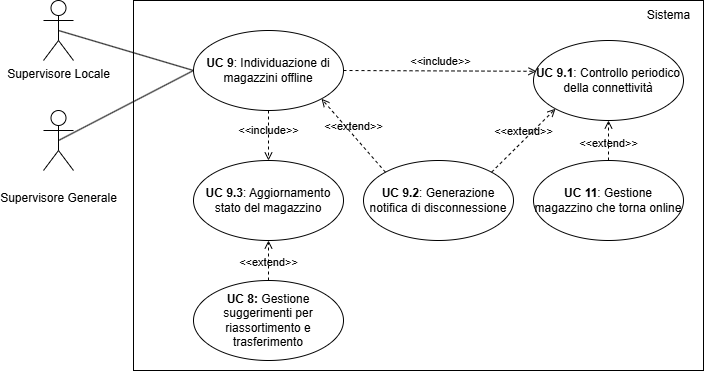

The diagram above was exported from draw.io. Its source (the exported page's mxGraphModel, read from the mxfile embedded in the PNG):
<mxGraphModel dx="1240" dy="540" grid="1" gridSize="10" guides="1" tooltips="1" connect="1" arrows="1" fold="1" page="1" pageScale="1" pageWidth="827" pageHeight="1169" math="0" shadow="0">
  <root>
    <mxCell id="0" />
    <mxCell id="1" parent="0" />
    <mxCell id="eCkYlAW7Zn7GnQmYKvlz-1" value="&lt;div&gt;&lt;br&gt;&lt;/div&gt;&lt;div&gt;Supervisore Generale&lt;/div&gt;&lt;div&gt;&lt;br&gt;&lt;/div&gt;" style="shape=umlActor;verticalLabelPosition=bottom;verticalAlign=top;html=1;outlineConnect=0;" parent="1" vertex="1">
      <mxGeometry x="130" y="330" width="30" height="60" as="geometry" />
    </mxCell>
    <mxCell id="eCkYlAW7Zn7GnQmYKvlz-2" value="" style="rounded=0;whiteSpace=wrap;html=1;" parent="1" vertex="1">
      <mxGeometry x="220" y="220" width="570" height="370" as="geometry" />
    </mxCell>
    <mxCell id="eCkYlAW7Zn7GnQmYKvlz-3" value="&lt;b&gt;UC 9&lt;/b&gt;: Individuazione di magazzini offline" style="ellipse;whiteSpace=wrap;html=1;" parent="1" vertex="1">
      <mxGeometry x="280" y="250" width="150" height="80" as="geometry" />
    </mxCell>
    <mxCell id="eCkYlAW7Zn7GnQmYKvlz-4" value="Sistema" style="text;html=1;align=center;verticalAlign=middle;resizable=0;points=[];autosize=1;strokeColor=none;fillColor=none;" parent="1" vertex="1">
      <mxGeometry x="720" y="220" width="70" height="30" as="geometry" />
    </mxCell>
    <mxCell id="eCkYlAW7Zn7GnQmYKvlz-5" value="" style="endArrow=none;html=1;rounded=0;entryX=0;entryY=0.5;entryDx=0;entryDy=0;exitX=0.5;exitY=0.5;exitDx=0;exitDy=0;exitPerimeter=0;" parent="1" source="eCkYlAW7Zn7GnQmYKvlz-1" target="eCkYlAW7Zn7GnQmYKvlz-3" edge="1">
      <mxGeometry width="50" height="50" relative="1" as="geometry">
        <mxPoint x="222" y="370.86" as="sourcePoint" />
        <mxPoint x="392" y="410.86" as="targetPoint" />
      </mxGeometry>
    </mxCell>
    <mxCell id="eCkYlAW7Zn7GnQmYKvlz-6" value="&amp;lt;&amp;lt;include&amp;gt;&amp;gt;" style="html=1;verticalAlign=bottom;labelBackgroundColor=none;endArrow=open;endFill=0;dashed=1;rounded=0;entryX=0.02;entryY=0.385;entryDx=0;entryDy=0;entryPerimeter=0;exitX=1;exitY=0.5;exitDx=0;exitDy=0;" parent="1" source="eCkYlAW7Zn7GnQmYKvlz-3" target="eCkYlAW7Zn7GnQmYKvlz-13" edge="1">
      <mxGeometry width="160" relative="1" as="geometry">
        <mxPoint x="469" y="510" as="sourcePoint" />
        <mxPoint x="610" y="380" as="targetPoint" />
      </mxGeometry>
    </mxCell>
    <mxCell id="eCkYlAW7Zn7GnQmYKvlz-7" value="&lt;div&gt;Supervisore Locale&lt;/div&gt;&lt;div&gt;&lt;br&gt;&lt;/div&gt;&lt;div&gt;&lt;br&gt;&lt;/div&gt;" style="shape=umlActor;verticalLabelPosition=bottom;verticalAlign=top;html=1;outlineConnect=0;" parent="1" vertex="1">
      <mxGeometry x="130" y="220" width="30" height="60" as="geometry" />
    </mxCell>
    <mxCell id="eCkYlAW7Zn7GnQmYKvlz-8" value="" style="endArrow=none;html=1;rounded=0;entryX=0;entryY=0.5;entryDx=0;entryDy=0;exitX=0.5;exitY=0.5;exitDx=0;exitDy=0;exitPerimeter=0;" parent="1" source="eCkYlAW7Zn7GnQmYKvlz-7" target="eCkYlAW7Zn7GnQmYKvlz-3" edge="1">
      <mxGeometry width="50" height="50" relative="1" as="geometry">
        <mxPoint x="93" y="490.86" as="sourcePoint" />
        <mxPoint x="390" y="411" as="targetPoint" />
      </mxGeometry>
    </mxCell>
    <mxCell id="eCkYlAW7Zn7GnQmYKvlz-9" value="&lt;b&gt;UC 11&lt;/b&gt;: Gestione magazzino che torna online" style="ellipse;whiteSpace=wrap;html=1;" parent="1" vertex="1">
      <mxGeometry x="620" y="380" width="150" height="80" as="geometry" />
    </mxCell>
    <mxCell id="eCkYlAW7Zn7GnQmYKvlz-11" value="&amp;lt;&amp;lt;extend&amp;gt;&amp;gt;" style="html=1;verticalAlign=bottom;labelBackgroundColor=none;endArrow=open;endFill=0;dashed=1;rounded=0;entryX=0.5;entryY=1;entryDx=0;entryDy=0;exitX=0.5;exitY=0;exitDx=0;exitDy=0;" parent="1" source="eCkYlAW7Zn7GnQmYKvlz-18" target="eCkYlAW7Zn7GnQmYKvlz-12" edge="1">
      <mxGeometry x="-0.5556" width="160" relative="1" as="geometry">
        <mxPoint x="356.03300858899115" y="319.1442712474619" as="sourcePoint" />
        <mxPoint x="413.96699141100885" y="382.575728752538" as="targetPoint" />
        <mxPoint as="offset" />
      </mxGeometry>
    </mxCell>
    <mxCell id="eCkYlAW7Zn7GnQmYKvlz-12" value="&lt;b&gt;UC 9.3&lt;/b&gt;: Aggiornamento stato del magazzino" style="ellipse;whiteSpace=wrap;html=1;" parent="1" vertex="1">
      <mxGeometry x="280" y="380" width="150" height="80" as="geometry" />
    </mxCell>
    <mxCell id="eCkYlAW7Zn7GnQmYKvlz-13" value="&lt;b&gt;UC 9.1&lt;/b&gt;: Controllo periodico della connettività" style="ellipse;whiteSpace=wrap;html=1;" parent="1" vertex="1">
      <mxGeometry x="620" y="260" width="150" height="80" as="geometry" />
    </mxCell>
    <mxCell id="eCkYlAW7Zn7GnQmYKvlz-15" value="&lt;b&gt;UC 9.2&lt;/b&gt;: Generazione notifica di disconnessione" style="ellipse;whiteSpace=wrap;html=1;" parent="1" vertex="1">
      <mxGeometry x="450" y="380" width="150" height="80" as="geometry" />
    </mxCell>
    <mxCell id="eCkYlAW7Zn7GnQmYKvlz-16" value="&amp;lt;&amp;lt;extend&amp;gt;&amp;gt;" style="html=1;verticalAlign=bottom;labelBackgroundColor=none;endArrow=open;endFill=0;dashed=1;rounded=0;exitX=0.5;exitY=0;exitDx=0;exitDy=0;entryX=0.5;entryY=1;entryDx=0;entryDy=0;" parent="1" source="eCkYlAW7Zn7GnQmYKvlz-9" target="eCkYlAW7Zn7GnQmYKvlz-13" edge="1">
      <mxGeometry x="-0.6" width="160" relative="1" as="geometry">
        <mxPoint x="315" y="340" as="sourcePoint" />
        <mxPoint x="382" y="392" as="targetPoint" />
        <mxPoint as="offset" />
      </mxGeometry>
    </mxCell>
    <mxCell id="eCkYlAW7Zn7GnQmYKvlz-18" value="&lt;b&gt;UC 8:&lt;/b&gt; Gestione suggerimenti per riassortimento e trasferimento" style="ellipse;whiteSpace=wrap;html=1;" parent="1" vertex="1">
      <mxGeometry x="280" y="500" width="150" height="80" as="geometry" />
    </mxCell>
    <mxCell id="eCkYlAW7Zn7GnQmYKvlz-20" value="&amp;lt;&amp;lt;include&amp;gt;&amp;gt;" style="html=1;verticalAlign=bottom;labelBackgroundColor=none;endArrow=open;endFill=0;dashed=1;rounded=0;exitX=0.5;exitY=1;exitDx=0;exitDy=0;entryX=0.5;entryY=0;entryDx=0;entryDy=0;" parent="1" source="eCkYlAW7Zn7GnQmYKvlz-3" target="eCkYlAW7Zn7GnQmYKvlz-12" edge="1">
      <mxGeometry x="0.1429" width="160" relative="1" as="geometry">
        <mxPoint x="630" y="410" as="sourcePoint" />
        <mxPoint x="470" y="490" as="targetPoint" />
        <mxPoint as="offset" />
      </mxGeometry>
    </mxCell>
    <mxCell id="WYCijkJTvwUQFQjF385K-3" value="&amp;lt;&amp;lt;extend&amp;gt;&amp;gt;" style="html=1;verticalAlign=bottom;labelBackgroundColor=none;endArrow=open;endFill=0;dashed=1;rounded=0;exitX=1;exitY=0;exitDx=0;exitDy=0;entryX=0;entryY=1;entryDx=0;entryDy=0;" edge="1" parent="1" source="eCkYlAW7Zn7GnQmYKvlz-15" target="eCkYlAW7Zn7GnQmYKvlz-13">
      <mxGeometry x="-0.0003" width="160" relative="1" as="geometry">
        <mxPoint x="695" y="320" as="sourcePoint" />
        <mxPoint x="705" y="370" as="targetPoint" />
        <mxPoint as="offset" />
      </mxGeometry>
    </mxCell>
    <mxCell id="_64LkrPqOQe4B-Uaf8aT-1" value="&amp;lt;&amp;lt;extend&amp;gt;&amp;gt;" style="html=1;verticalAlign=bottom;labelBackgroundColor=none;endArrow=open;endFill=0;dashed=1;rounded=0;exitX=0;exitY=0;exitDx=0;exitDy=0;entryX=1;entryY=1;entryDx=0;entryDy=0;" edge="1" parent="1" source="eCkYlAW7Zn7GnQmYKvlz-15" target="eCkYlAW7Zn7GnQmYKvlz-3">
      <mxGeometry x="-0.0003" width="160" relative="1" as="geometry">
        <mxPoint x="620" y="424" as="sourcePoint" />
        <mxPoint x="684" y="360" as="targetPoint" />
        <mxPoint as="offset" />
      </mxGeometry>
    </mxCell>
  </root>
</mxGraphModel>